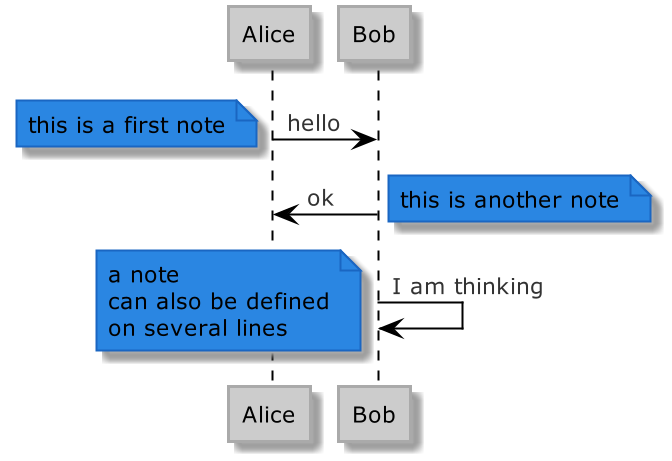

The diagram above was rendered by PlantUML. Its source (embedded in the PNG):
@startuml




skinparam stereotypeCBackgroundColor 1a66c2







skinparam backgroundColor fff








skinparam circledCharacter {
  radius 8
  fontSize 11
  fontName Verdana
}

skinparam class {
    backgroundColor ccc
  borderColor aaa
    fontColor 000
  fontName Verdana
  fontSize 11
  stereotypeFontColor 333
  stereotypeFontSize 11
    arrowColor 000
  arrowFontName Verdana
  arrowFontColor 333
  arrowFontSize 11

  attributeFontColor 333
  attributeFontSize 11
  attributeIconSize 11
}


skinparam actor {
    backgroundColor 2a86e2
  borderColor 1a66c2
    fontColor 000
  fontName Verdana
  fontSize 11
  stereotypeFontColor 333
  stereotypeFontSize 11
}

skinparam participant {
    backgroundColor ccc
  borderColor aaa
    fontColor 000
  fontName Verdana
  fontSize 11
  stereotypeFontColor 333
  stereotypeFontSize 11
}

skinparam collections {
    backgroundColor ccc
  borderColor aaa
    fontColor 000
  fontName Verdana
  fontSize 11
  stereotypeFontColor 333
  stereotypeFontSize 11
}

skinparam SequenceBox{
    backgroundColor e0e0e0
  borderColor cccccc
    fontColor 000
  fontName Verdana
  fontSize 11
  stereotypeFontColor 333
  stereotypeFontSize 11
}


skinparam interface {
    backgroundColor 2a86e2
  borderColor 1a66c2
    fontColor 000
  fontName Verdana
  fontSize 11
  stereotypeFontColor 333
  stereotypeFontSize 11
}

skinparam component {
    backgroundColor ccc
  borderColor aaa
    fontColor 000
  fontName Verdana
  fontSize 11
  stereotypeFontColor 333
  stereotypeFontSize 11
}

skinparam node {
    backgroundColor ccc
  borderColor aaa
    fontColor 000
  fontName Verdana
  fontSize 11
  stereotypeFontColor 333
  stereotypeFontSize 11
}

skinparam database {
    backgroundColor ccc
  borderColor aaa
    fontColor 000
  fontName Verdana
  fontSize 11
  stereotypeFontColor 333
  stereotypeFontSize 11
}

skinparam queue {
    backgroundColor ccc
  borderColor aaa
    fontColor 000
  fontName Verdana
  fontSize 11
  stereotypeFontColor 333
  stereotypeFontSize 11
}


skinparam usecase {
    backgroundColor ccc
  borderColor aaa
    fontColor 000
  fontName Verdana
  fontSize 11
  stereotypeFontColor 333
  stereotypeFontSize 11
    arrowColor 000
  arrowFontName Verdana
  arrowFontColor 333
  arrowFontSize 11
}

skinparam activity {
    backgroundColor ccc
  borderColor aaa
    fontColor 000
  fontName Verdana
  fontSize 11
  stereotypeFontColor 333
  stereotypeFontSize 11
    arrowColor 000
  arrowFontName Verdana
  arrowFontColor 333
  arrowFontSize 11
}

skinparam sequence {
    fontColor 000
  fontName Verdana
  fontSize 11
  stereotypeFontColor 333
  stereotypeFontSize 11
    arrowColor 000
  arrowFontName Verdana
  arrowFontColor 333
  arrowFontSize 11

  lifeLineBorderColor 000
  lifeLineBackgroundColor 333
}

skinparam boundary {
    backgroundColor 2a86e2
  borderColor 1a66c2
    fontColor 000
  fontName Verdana
  fontSize 11
  stereotypeFontColor 333
  stereotypeFontSize 11
}

skinparam control {
    backgroundColor 2a86e2
  borderColor 1a66c2
    fontColor 000
  fontName Verdana
  fontSize 11
  stereotypeFontColor 333
  stereotypeFontSize 11
}

skinparam entity {
    backgroundColor 2a86e2
  borderColor 1a66c2
    fontColor 000
  fontName Verdana
  fontSize 11
  stereotypeFontColor 333
  stereotypeFontSize 11
}


skinparam state {
    backgroundColor ccc
  borderColor aaa
    fontColor 000
  fontName Verdana
  fontSize 11
  stereotypeFontColor 333
  stereotypeFontSize 11
    arrowColor 000
  arrowFontName Verdana
  arrowFontColor 333
  arrowFontSize 11
  startColor 2a86e2
  endColor 1a66c2
}


skinparam object {
    backgroundColor ccc
  borderColor aaa
    fontColor 000
  fontName Verdana
  fontSize 11
  stereotypeFontColor 333
  stereotypeFontSize 11
    arrowColor 000
  arrowFontName Verdana
  arrowFontColor 333
  arrowFontSize 11
}


skinparam note {
    backgroundColor 2a86e2
  borderColor 1a66c2
    fontColor 000
  fontName Verdana
  fontSize 11
  stereotypeFontColor 333
  stereotypeFontSize 11
}

skinparam cloud {
    backgroundColor ccc
  borderColor aaa
    fontColor 000
  fontName Verdana
  fontSize 11
  stereotypeFontColor 333
  stereotypeFontSize 11
    arrowColor 000
  arrowFontName Verdana
  arrowFontColor 333
  arrowFontSize 11
}

skinparam rectangle {
    backgroundColor ccc
  borderColor aaa
    fontColor 000
  fontName Verdana
  fontSize 11
  stereotypeFontColor 333
  stereotypeFontSize 11
}

skinparam storage {
    backgroundColor ccc
  borderColor aaa
    fontColor 000
  fontName Verdana
  fontSize 11
  stereotypeFontColor 333
  stereotypeFontSize 11
}



Alice->Bob : hello
note left: this is a first note

Bob->Alice : ok
note right: this is another note

Bob->Bob : I am thinking
note left
a note
can also be defined
on several lines
end note
@enduml